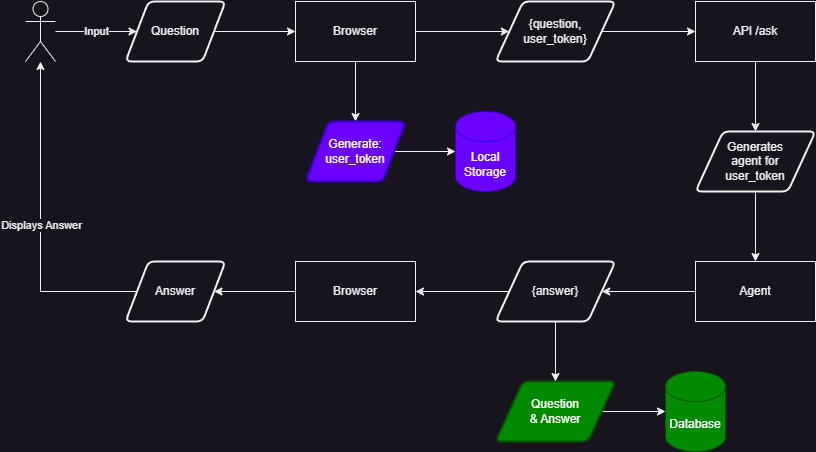

The diagram above was exported from draw.io. Its source (the exported page's mxGraphModel, read from the mxfile embedded in the PNG):
<mxGraphModel dx="1962" dy="875" grid="1" gridSize="10" guides="1" tooltips="1" connect="1" arrows="1" fold="1" page="0" pageScale="1" pageWidth="827" pageHeight="1169" math="0" shadow="0">
  <root>
    <mxCell id="0" />
    <mxCell id="1" parent="0" />
    <mxCell id="43kQx5Z-7fdRml2MFiNv-5" value="Input" style="edgeStyle=orthogonalEdgeStyle;rounded=0;orthogonalLoop=1;jettySize=auto;html=1;" parent="1" source="43kQx5Z-7fdRml2MFiNv-3" target="43kQx5Z-7fdRml2MFiNv-4" edge="1">
      <mxGeometry relative="1" as="geometry" />
    </mxCell>
    <mxCell id="43kQx5Z-7fdRml2MFiNv-3" value="" style="shape=umlActor;verticalLabelPosition=bottom;verticalAlign=top;html=1;outlineConnect=0;" parent="1" vertex="1">
      <mxGeometry x="-50" y="210" width="30" height="60" as="geometry" />
    </mxCell>
    <mxCell id="43kQx5Z-7fdRml2MFiNv-7" style="edgeStyle=orthogonalEdgeStyle;rounded=0;orthogonalLoop=1;jettySize=auto;html=1;" parent="1" source="43kQx5Z-7fdRml2MFiNv-4" target="43kQx5Z-7fdRml2MFiNv-6" edge="1">
      <mxGeometry relative="1" as="geometry" />
    </mxCell>
    <mxCell id="43kQx5Z-7fdRml2MFiNv-4" value="Question" style="shape=parallelogram;html=1;strokeWidth=2;perimeter=parallelogramPerimeter;whiteSpace=wrap;rounded=1;arcSize=12;size=0.23;" parent="1" vertex="1">
      <mxGeometry x="50" y="210" width="100" height="60" as="geometry" />
    </mxCell>
    <mxCell id="43kQx5Z-7fdRml2MFiNv-20" style="edgeStyle=orthogonalEdgeStyle;rounded=0;orthogonalLoop=1;jettySize=auto;html=1;" parent="1" source="43kQx5Z-7fdRml2MFiNv-6" target="43kQx5Z-7fdRml2MFiNv-56" edge="1">
      <mxGeometry relative="1" as="geometry">
        <mxPoint x="280" y="330" as="targetPoint" />
      </mxGeometry>
    </mxCell>
    <mxCell id="43kQx5Z-7fdRml2MFiNv-23" value="" style="edgeStyle=orthogonalEdgeStyle;rounded=0;orthogonalLoop=1;jettySize=auto;html=1;" parent="1" source="43kQx5Z-7fdRml2MFiNv-6" target="43kQx5Z-7fdRml2MFiNv-58" edge="1">
      <mxGeometry relative="1" as="geometry">
        <mxPoint x="430" y="240" as="targetPoint" />
      </mxGeometry>
    </mxCell>
    <mxCell id="43kQx5Z-7fdRml2MFiNv-6" value="Browser" style="rounded=0;whiteSpace=wrap;html=1;" parent="1" vertex="1">
      <mxGeometry x="220" y="210" width="120" height="60" as="geometry" />
    </mxCell>
    <mxCell id="43kQx5Z-7fdRml2MFiNv-18" value="Local Storage" style="shape=cylinder3;whiteSpace=wrap;html=1;boundedLbl=1;backgroundOutline=1;size=15;fillColor=#6a00ff;fontColor=#ffffff;strokeColor=#3700CC;" parent="1" vertex="1">
      <mxGeometry x="380" y="320" width="60" height="80" as="geometry" />
    </mxCell>
    <mxCell id="43kQx5Z-7fdRml2MFiNv-25" value="" style="edgeStyle=orthogonalEdgeStyle;rounded=0;orthogonalLoop=1;jettySize=auto;html=1;" parent="1" source="43kQx5Z-7fdRml2MFiNv-58" target="43kQx5Z-7fdRml2MFiNv-24" edge="1">
      <mxGeometry relative="1" as="geometry">
        <mxPoint x="530" y="240" as="sourcePoint" />
      </mxGeometry>
    </mxCell>
    <mxCell id="43kQx5Z-7fdRml2MFiNv-60" style="edgeStyle=orthogonalEdgeStyle;rounded=0;orthogonalLoop=1;jettySize=auto;html=1;" parent="1" source="43kQx5Z-7fdRml2MFiNv-24" target="43kQx5Z-7fdRml2MFiNv-59" edge="1">
      <mxGeometry relative="1" as="geometry" />
    </mxCell>
    <mxCell id="43kQx5Z-7fdRml2MFiNv-24" value="API /ask" style="whiteSpace=wrap;html=1;rounded=0;" parent="1" vertex="1">
      <mxGeometry x="620" y="210" width="120" height="60" as="geometry" />
    </mxCell>
    <mxCell id="43kQx5Z-7fdRml2MFiNv-67" style="edgeStyle=orthogonalEdgeStyle;rounded=0;orthogonalLoop=1;jettySize=auto;html=1;" parent="1" source="43kQx5Z-7fdRml2MFiNv-28" target="43kQx5Z-7fdRml2MFiNv-66" edge="1">
      <mxGeometry relative="1" as="geometry" />
    </mxCell>
    <mxCell id="43kQx5Z-7fdRml2MFiNv-28" value="Agent" style="whiteSpace=wrap;html=1;rounded=0;" parent="1" vertex="1">
      <mxGeometry x="620" y="470" width="120" height="60" as="geometry" />
    </mxCell>
    <mxCell id="43kQx5Z-7fdRml2MFiNv-37" value="Database" style="shape=cylinder3;whiteSpace=wrap;html=1;boundedLbl=1;backgroundOutline=1;size=15;fillColor=#008a00;fontColor=#ffffff;strokeColor=#005700;" parent="1" vertex="1">
      <mxGeometry x="590" y="580" width="60" height="80" as="geometry" />
    </mxCell>
    <mxCell id="43kQx5Z-7fdRml2MFiNv-43" style="edgeStyle=orthogonalEdgeStyle;rounded=0;orthogonalLoop=1;jettySize=auto;html=1;" parent="1" source="43kQx5Z-7fdRml2MFiNv-75" target="43kQx5Z-7fdRml2MFiNv-3" edge="1">
      <mxGeometry relative="1" as="geometry">
        <mxPoint x="-120" y="600" as="sourcePoint" />
      </mxGeometry>
    </mxCell>
    <mxCell id="43kQx5Z-7fdRml2MFiNv-44" value="Displays Answer" style="edgeLabel;html=1;align=center;verticalAlign=middle;resizable=0;points=[];" parent="43kQx5Z-7fdRml2MFiNv-43" vertex="1" connectable="0">
      <mxGeometry relative="1" as="geometry">
        <mxPoint as="offset" />
      </mxGeometry>
    </mxCell>
    <mxCell id="43kQx5Z-7fdRml2MFiNv-76" style="edgeStyle=orthogonalEdgeStyle;rounded=0;orthogonalLoop=1;jettySize=auto;html=1;" parent="1" source="43kQx5Z-7fdRml2MFiNv-41" target="43kQx5Z-7fdRml2MFiNv-75" edge="1">
      <mxGeometry relative="1" as="geometry" />
    </mxCell>
    <mxCell id="43kQx5Z-7fdRml2MFiNv-41" value="Browser" style="rounded=0;whiteSpace=wrap;html=1;" parent="1" vertex="1">
      <mxGeometry x="220" y="470" width="120" height="60" as="geometry" />
    </mxCell>
    <mxCell id="43kQx5Z-7fdRml2MFiNv-57" style="edgeStyle=orthogonalEdgeStyle;rounded=0;orthogonalLoop=1;jettySize=auto;html=1;" parent="1" source="43kQx5Z-7fdRml2MFiNv-56" target="43kQx5Z-7fdRml2MFiNv-18" edge="1">
      <mxGeometry relative="1" as="geometry" />
    </mxCell>
    <mxCell id="43kQx5Z-7fdRml2MFiNv-56" value="Generate:&lt;br&gt;user_token" style="shape=parallelogram;html=1;strokeWidth=2;perimeter=parallelogramPerimeter;whiteSpace=wrap;rounded=1;arcSize=12;size=0.23;fillColor=#6a00ff;fontColor=#ffffff;strokeColor=#3700CC;" parent="1" vertex="1">
      <mxGeometry x="230" y="330" width="100" height="60" as="geometry" />
    </mxCell>
    <mxCell id="43kQx5Z-7fdRml2MFiNv-58" value="{question,&lt;br&gt;user_token}" style="shape=parallelogram;html=1;strokeWidth=2;perimeter=parallelogramPerimeter;whiteSpace=wrap;rounded=1;arcSize=12;size=0.23;" parent="1" vertex="1">
      <mxGeometry x="420" y="210" width="120" height="60" as="geometry" />
    </mxCell>
    <mxCell id="43kQx5Z-7fdRml2MFiNv-61" style="edgeStyle=orthogonalEdgeStyle;rounded=0;orthogonalLoop=1;jettySize=auto;html=1;" parent="1" source="43kQx5Z-7fdRml2MFiNv-59" target="43kQx5Z-7fdRml2MFiNv-28" edge="1">
      <mxGeometry relative="1" as="geometry" />
    </mxCell>
    <mxCell id="43kQx5Z-7fdRml2MFiNv-59" value="Generates&lt;br&gt;agent for&lt;br&gt;user_token" style="shape=parallelogram;html=1;strokeWidth=2;perimeter=parallelogramPerimeter;whiteSpace=wrap;rounded=1;arcSize=12;size=0.23;" parent="1" vertex="1">
      <mxGeometry x="620" y="340" width="120" height="60" as="geometry" />
    </mxCell>
    <mxCell id="43kQx5Z-7fdRml2MFiNv-65" style="edgeStyle=orthogonalEdgeStyle;rounded=0;orthogonalLoop=1;jettySize=auto;html=1;" parent="1" source="43kQx5Z-7fdRml2MFiNv-63" target="43kQx5Z-7fdRml2MFiNv-37" edge="1">
      <mxGeometry relative="1" as="geometry" />
    </mxCell>
    <mxCell id="43kQx5Z-7fdRml2MFiNv-63" value="Question&lt;br&gt;&amp;amp; Answer" style="shape=parallelogram;html=1;strokeWidth=2;perimeter=parallelogramPerimeter;whiteSpace=wrap;rounded=1;arcSize=12;size=0.23;fillColor=#008a00;fontColor=#ffffff;strokeColor=#005700;" parent="1" vertex="1">
      <mxGeometry x="420" y="590" width="120" height="60" as="geometry" />
    </mxCell>
    <mxCell id="43kQx5Z-7fdRml2MFiNv-69" style="edgeStyle=orthogonalEdgeStyle;rounded=0;orthogonalLoop=1;jettySize=auto;html=1;" parent="1" source="43kQx5Z-7fdRml2MFiNv-66" target="43kQx5Z-7fdRml2MFiNv-41" edge="1">
      <mxGeometry relative="1" as="geometry" />
    </mxCell>
    <mxCell id="43kQx5Z-7fdRml2MFiNv-70" style="edgeStyle=orthogonalEdgeStyle;rounded=0;orthogonalLoop=1;jettySize=auto;html=1;" parent="1" source="43kQx5Z-7fdRml2MFiNv-66" target="43kQx5Z-7fdRml2MFiNv-63" edge="1">
      <mxGeometry relative="1" as="geometry" />
    </mxCell>
    <mxCell id="43kQx5Z-7fdRml2MFiNv-66" value="{answer}" style="shape=parallelogram;html=1;strokeWidth=2;perimeter=parallelogramPerimeter;whiteSpace=wrap;rounded=1;arcSize=12;size=0.23;" parent="1" vertex="1">
      <mxGeometry x="420" y="470" width="120" height="60" as="geometry" />
    </mxCell>
    <mxCell id="43kQx5Z-7fdRml2MFiNv-75" value="Answer" style="shape=parallelogram;html=1;strokeWidth=2;perimeter=parallelogramPerimeter;whiteSpace=wrap;rounded=1;arcSize=12;size=0.23;" parent="1" vertex="1">
      <mxGeometry x="50" y="470" width="100" height="60" as="geometry" />
    </mxCell>
  </root>
</mxGraphModel>